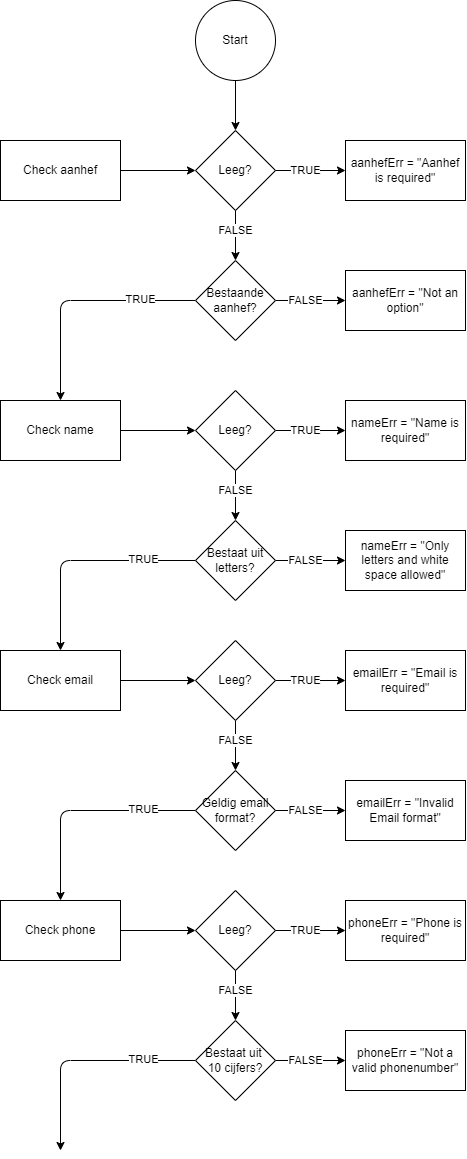

The diagram above was exported from draw.io. Its source (the exported page's mxGraphModel, read from the mxfile embedded in the PNG):
<mxGraphModel dx="622" dy="480" grid="1" gridSize="10" guides="1" tooltips="1" connect="1" arrows="1" fold="1" page="1" pageScale="1" pageWidth="850" pageHeight="1100" math="0" shadow="0">
  <root>
    <mxCell id="0" />
    <mxCell id="1" parent="0" />
    <mxCell id="60" style="edgeStyle=none;html=1;entryX=0.5;entryY=0;entryDx=0;entryDy=0;" edge="1" parent="1" source="2" target="5">
      <mxGeometry relative="1" as="geometry" />
    </mxCell>
    <mxCell id="2" value="Start" style="ellipse;whiteSpace=wrap;html=1;aspect=fixed;" vertex="1" parent="1">
      <mxGeometry x="540" width="80" height="80" as="geometry" />
    </mxCell>
    <mxCell id="12" style="edgeStyle=none;html=1;entryX=0;entryY=0.5;entryDx=0;entryDy=0;" edge="1" parent="1" target="5">
      <mxGeometry relative="1" as="geometry">
        <mxPoint x="465" y="170" as="sourcePoint" />
      </mxGeometry>
    </mxCell>
    <mxCell id="13" style="edgeStyle=none;html=1;entryX=0;entryY=0.5;entryDx=0;entryDy=0;" edge="1" parent="1" source="5" target="6">
      <mxGeometry relative="1" as="geometry" />
    </mxCell>
    <mxCell id="21" value="TRUE" style="edgeLabel;html=1;align=center;verticalAlign=middle;resizable=0;points=[];" vertex="1" connectable="0" parent="13">
      <mxGeometry x="-0.44" relative="1" as="geometry">
        <mxPoint x="10" as="offset" />
      </mxGeometry>
    </mxCell>
    <mxCell id="14" style="edgeStyle=none;html=1;entryX=0.5;entryY=0;entryDx=0;entryDy=0;" edge="1" parent="1" source="5" target="7">
      <mxGeometry relative="1" as="geometry" />
    </mxCell>
    <mxCell id="22" value="FALSE" style="edgeLabel;html=1;align=center;verticalAlign=middle;resizable=0;points=[];" vertex="1" connectable="0" parent="14">
      <mxGeometry x="-0.488" y="1" relative="1" as="geometry">
        <mxPoint x="-1" y="7" as="offset" />
      </mxGeometry>
    </mxCell>
    <mxCell id="5" value="Leeg?" style="rhombus;whiteSpace=wrap;html=1;" vertex="1" parent="1">
      <mxGeometry x="540" y="130" width="80" height="80" as="geometry" />
    </mxCell>
    <mxCell id="6" value="aanhefErr = &quot;Aanhef is required&quot;" style="rounded=0;whiteSpace=wrap;html=1;" vertex="1" parent="1">
      <mxGeometry x="690" y="140" width="120" height="60" as="geometry" />
    </mxCell>
    <mxCell id="15" style="edgeStyle=none;html=1;entryX=0;entryY=0.5;entryDx=0;entryDy=0;" edge="1" parent="1" source="7" target="8">
      <mxGeometry relative="1" as="geometry" />
    </mxCell>
    <mxCell id="23" value="FALSE" style="edgeLabel;html=1;align=center;verticalAlign=middle;resizable=0;points=[];" vertex="1" connectable="0" parent="15">
      <mxGeometry x="-0.3257" y="1" relative="1" as="geometry">
        <mxPoint x="6" y="1" as="offset" />
      </mxGeometry>
    </mxCell>
    <mxCell id="24" style="edgeStyle=none;html=1;entryX=0.5;entryY=0;entryDx=0;entryDy=0;" edge="1" parent="1" source="7" target="43">
      <mxGeometry relative="1" as="geometry">
        <mxPoint x="404.9999999999998" y="390" as="targetPoint" />
        <Array as="points">
          <mxPoint x="405" y="300" />
        </Array>
      </mxGeometry>
    </mxCell>
    <mxCell id="25" value="TRUE" style="edgeLabel;html=1;align=center;verticalAlign=middle;resizable=0;points=[];" vertex="1" connectable="0" parent="24">
      <mxGeometry x="-0.5342" y="-1" relative="1" as="geometry">
        <mxPoint as="offset" />
      </mxGeometry>
    </mxCell>
    <mxCell id="7" value="Bestaande aanhef?" style="rhombus;whiteSpace=wrap;html=1;" vertex="1" parent="1">
      <mxGeometry x="540" y="260" width="80" height="80" as="geometry" />
    </mxCell>
    <mxCell id="8" value="aanhefErr = &quot;Not an option&quot;" style="rounded=0;whiteSpace=wrap;html=1;" vertex="1" parent="1">
      <mxGeometry x="690" y="270" width="120" height="60" as="geometry" />
    </mxCell>
    <mxCell id="19" value="Check aanhef" style="rounded=0;whiteSpace=wrap;html=1;" vertex="1" parent="1">
      <mxGeometry x="345" y="140" width="120" height="60" as="geometry" />
    </mxCell>
    <mxCell id="27" style="edgeStyle=none;html=1;entryX=0;entryY=0.5;entryDx=0;entryDy=0;" edge="1" parent="1" target="32">
      <mxGeometry relative="1" as="geometry">
        <mxPoint x="465.0000000000002" y="429.9999999999999" as="sourcePoint" />
      </mxGeometry>
    </mxCell>
    <mxCell id="28" style="edgeStyle=none;html=1;entryX=0;entryY=0.5;entryDx=0;entryDy=0;" edge="1" parent="1" source="32" target="33">
      <mxGeometry relative="1" as="geometry" />
    </mxCell>
    <mxCell id="29" value="TRUE" style="edgeLabel;html=1;align=center;verticalAlign=middle;resizable=0;points=[];" vertex="1" connectable="0" parent="28">
      <mxGeometry x="-0.44" relative="1" as="geometry">
        <mxPoint x="10" as="offset" />
      </mxGeometry>
    </mxCell>
    <mxCell id="30" style="edgeStyle=none;html=1;entryX=0.5;entryY=0;entryDx=0;entryDy=0;" edge="1" parent="1" source="32" target="38">
      <mxGeometry relative="1" as="geometry" />
    </mxCell>
    <mxCell id="31" value="FALSE" style="edgeLabel;html=1;align=center;verticalAlign=middle;resizable=0;points=[];" vertex="1" connectable="0" parent="30">
      <mxGeometry x="-0.488" y="1" relative="1" as="geometry">
        <mxPoint x="-1" y="7" as="offset" />
      </mxGeometry>
    </mxCell>
    <mxCell id="32" value="Leeg?" style="rhombus;whiteSpace=wrap;html=1;" vertex="1" parent="1">
      <mxGeometry x="540" y="390" width="80" height="80" as="geometry" />
    </mxCell>
    <mxCell id="33" value="nameErr = &quot;Name is required&quot;" style="rounded=0;whiteSpace=wrap;html=1;" vertex="1" parent="1">
      <mxGeometry x="690" y="400" width="120" height="60" as="geometry" />
    </mxCell>
    <mxCell id="34" style="edgeStyle=none;html=1;entryX=0;entryY=0.5;entryDx=0;entryDy=0;" edge="1" parent="1" source="38" target="39">
      <mxGeometry relative="1" as="geometry" />
    </mxCell>
    <mxCell id="35" value="FALSE" style="edgeLabel;html=1;align=center;verticalAlign=middle;resizable=0;points=[];" vertex="1" connectable="0" parent="34">
      <mxGeometry x="-0.3257" y="1" relative="1" as="geometry">
        <mxPoint x="6" y="1" as="offset" />
      </mxGeometry>
    </mxCell>
    <mxCell id="36" style="edgeStyle=none;html=1;entryX=0.5;entryY=0;entryDx=0;entryDy=0;" edge="1" parent="1" source="38">
      <mxGeometry relative="1" as="geometry">
        <Array as="points">
          <mxPoint x="405" y="560" />
        </Array>
        <mxPoint x="405" y="650" as="targetPoint" />
      </mxGeometry>
    </mxCell>
    <mxCell id="37" value="TRUE" style="edgeLabel;html=1;align=center;verticalAlign=middle;resizable=0;points=[];" vertex="1" connectable="0" parent="36">
      <mxGeometry x="-0.5342" y="-1" relative="1" as="geometry">
        <mxPoint as="offset" />
      </mxGeometry>
    </mxCell>
    <mxCell id="38" value="Bestaat uit letters?" style="rhombus;whiteSpace=wrap;html=1;" vertex="1" parent="1">
      <mxGeometry x="540" y="520" width="80" height="80" as="geometry" />
    </mxCell>
    <mxCell id="39" value="nameErr = &quot;Only letters and white space allowed&quot;" style="rounded=0;whiteSpace=wrap;html=1;" vertex="1" parent="1">
      <mxGeometry x="690" y="530" width="120" height="60" as="geometry" />
    </mxCell>
    <mxCell id="43" value="Check name" style="rounded=0;whiteSpace=wrap;html=1;" vertex="1" parent="1">
      <mxGeometry x="345" y="400" width="120" height="60" as="geometry" />
    </mxCell>
    <mxCell id="46" style="edgeStyle=none;html=1;entryX=0;entryY=0.5;entryDx=0;entryDy=0;" edge="1" parent="1" target="51">
      <mxGeometry relative="1" as="geometry">
        <mxPoint x="465.0000000000002" y="679.9999999999999" as="sourcePoint" />
      </mxGeometry>
    </mxCell>
    <mxCell id="47" style="edgeStyle=none;html=1;entryX=0;entryY=0.5;entryDx=0;entryDy=0;" edge="1" parent="1" source="51" target="52">
      <mxGeometry relative="1" as="geometry" />
    </mxCell>
    <mxCell id="48" value="TRUE" style="edgeLabel;html=1;align=center;verticalAlign=middle;resizable=0;points=[];" vertex="1" connectable="0" parent="47">
      <mxGeometry x="-0.44" relative="1" as="geometry">
        <mxPoint x="10" as="offset" />
      </mxGeometry>
    </mxCell>
    <mxCell id="49" style="edgeStyle=none;html=1;entryX=0.5;entryY=0;entryDx=0;entryDy=0;" edge="1" parent="1" source="51" target="57">
      <mxGeometry relative="1" as="geometry" />
    </mxCell>
    <mxCell id="50" value="FALSE" style="edgeLabel;html=1;align=center;verticalAlign=middle;resizable=0;points=[];" vertex="1" connectable="0" parent="49">
      <mxGeometry x="-0.488" y="1" relative="1" as="geometry">
        <mxPoint x="-1" y="7" as="offset" />
      </mxGeometry>
    </mxCell>
    <mxCell id="51" value="Leeg?" style="rhombus;whiteSpace=wrap;html=1;" vertex="1" parent="1">
      <mxGeometry x="540" y="640" width="80" height="80" as="geometry" />
    </mxCell>
    <mxCell id="52" value="emailErr = &quot;Email is required&quot;" style="rounded=0;whiteSpace=wrap;html=1;" vertex="1" parent="1">
      <mxGeometry x="690" y="650" width="120" height="60" as="geometry" />
    </mxCell>
    <mxCell id="53" style="edgeStyle=none;html=1;entryX=0;entryY=0.5;entryDx=0;entryDy=0;" edge="1" parent="1" source="57" target="58">
      <mxGeometry relative="1" as="geometry" />
    </mxCell>
    <mxCell id="54" value="FALSE" style="edgeLabel;html=1;align=center;verticalAlign=middle;resizable=0;points=[];" vertex="1" connectable="0" parent="53">
      <mxGeometry x="-0.3257" y="1" relative="1" as="geometry">
        <mxPoint x="6" y="1" as="offset" />
      </mxGeometry>
    </mxCell>
    <mxCell id="55" style="edgeStyle=none;html=1;entryX=0.5;entryY=0;entryDx=0;entryDy=0;" edge="1" parent="1" source="57">
      <mxGeometry relative="1" as="geometry">
        <Array as="points">
          <mxPoint x="405" y="810" />
        </Array>
        <mxPoint x="405" y="900" as="targetPoint" />
      </mxGeometry>
    </mxCell>
    <mxCell id="56" value="TRUE" style="edgeLabel;html=1;align=center;verticalAlign=middle;resizable=0;points=[];" vertex="1" connectable="0" parent="55">
      <mxGeometry x="-0.5342" y="-1" relative="1" as="geometry">
        <mxPoint as="offset" />
      </mxGeometry>
    </mxCell>
    <mxCell id="57" value="Geldig email format?" style="rhombus;whiteSpace=wrap;html=1;" vertex="1" parent="1">
      <mxGeometry x="540" y="770" width="80" height="80" as="geometry" />
    </mxCell>
    <mxCell id="58" value="emailErr = &quot;Invalid Email format&quot;" style="rounded=0;whiteSpace=wrap;html=1;" vertex="1" parent="1">
      <mxGeometry x="690" y="780" width="120" height="60" as="geometry" />
    </mxCell>
    <mxCell id="59" value="Check email" style="rounded=0;whiteSpace=wrap;html=1;" vertex="1" parent="1">
      <mxGeometry x="345" y="650" width="120" height="60" as="geometry" />
    </mxCell>
    <mxCell id="61" style="edgeStyle=none;html=1;entryX=0;entryY=0.5;entryDx=0;entryDy=0;" edge="1" parent="1" target="66">
      <mxGeometry relative="1" as="geometry">
        <mxPoint x="465.0000000000002" y="929.9999999999999" as="sourcePoint" />
      </mxGeometry>
    </mxCell>
    <mxCell id="62" style="edgeStyle=none;html=1;entryX=0;entryY=0.5;entryDx=0;entryDy=0;" edge="1" parent="1" source="66" target="67">
      <mxGeometry relative="1" as="geometry" />
    </mxCell>
    <mxCell id="63" value="TRUE" style="edgeLabel;html=1;align=center;verticalAlign=middle;resizable=0;points=[];" vertex="1" connectable="0" parent="62">
      <mxGeometry x="-0.44" relative="1" as="geometry">
        <mxPoint x="10" as="offset" />
      </mxGeometry>
    </mxCell>
    <mxCell id="64" style="edgeStyle=none;html=1;entryX=0.5;entryY=0;entryDx=0;entryDy=0;" edge="1" parent="1" source="66" target="72">
      <mxGeometry relative="1" as="geometry" />
    </mxCell>
    <mxCell id="65" value="FALSE" style="edgeLabel;html=1;align=center;verticalAlign=middle;resizable=0;points=[];" vertex="1" connectable="0" parent="64">
      <mxGeometry x="-0.488" y="1" relative="1" as="geometry">
        <mxPoint x="-1" y="7" as="offset" />
      </mxGeometry>
    </mxCell>
    <mxCell id="66" value="Leeg?" style="rhombus;whiteSpace=wrap;html=1;" vertex="1" parent="1">
      <mxGeometry x="540" y="890" width="80" height="80" as="geometry" />
    </mxCell>
    <mxCell id="67" value="phoneErr = &quot;Phone is required&quot;" style="rounded=0;whiteSpace=wrap;html=1;" vertex="1" parent="1">
      <mxGeometry x="690" y="900" width="120" height="60" as="geometry" />
    </mxCell>
    <mxCell id="68" style="edgeStyle=none;html=1;entryX=0;entryY=0.5;entryDx=0;entryDy=0;" edge="1" parent="1" source="72" target="73">
      <mxGeometry relative="1" as="geometry" />
    </mxCell>
    <mxCell id="69" value="FALSE" style="edgeLabel;html=1;align=center;verticalAlign=middle;resizable=0;points=[];" vertex="1" connectable="0" parent="68">
      <mxGeometry x="-0.3257" y="1" relative="1" as="geometry">
        <mxPoint x="6" y="1" as="offset" />
      </mxGeometry>
    </mxCell>
    <mxCell id="70" style="edgeStyle=none;html=1;entryX=0.5;entryY=0;entryDx=0;entryDy=0;" edge="1" parent="1" source="72">
      <mxGeometry relative="1" as="geometry">
        <Array as="points">
          <mxPoint x="405" y="1060" />
        </Array>
        <mxPoint x="405" y="1150" as="targetPoint" />
      </mxGeometry>
    </mxCell>
    <mxCell id="71" value="TRUE" style="edgeLabel;html=1;align=center;verticalAlign=middle;resizable=0;points=[];" vertex="1" connectable="0" parent="70">
      <mxGeometry x="-0.5342" y="-1" relative="1" as="geometry">
        <mxPoint as="offset" />
      </mxGeometry>
    </mxCell>
    <mxCell id="72" value="Bestaat uit &lt;br&gt;10 cijfers?" style="rhombus;whiteSpace=wrap;html=1;" vertex="1" parent="1">
      <mxGeometry x="540" y="1020" width="80" height="80" as="geometry" />
    </mxCell>
    <mxCell id="73" value="phoneErr = &quot;Not a valid phonenumber&quot;" style="rounded=0;whiteSpace=wrap;html=1;" vertex="1" parent="1">
      <mxGeometry x="690" y="1030" width="120" height="60" as="geometry" />
    </mxCell>
    <mxCell id="74" value="Check phone" style="rounded=0;whiteSpace=wrap;html=1;" vertex="1" parent="1">
      <mxGeometry x="345" y="900" width="120" height="60" as="geometry" />
    </mxCell>
  </root>
</mxGraphModel>